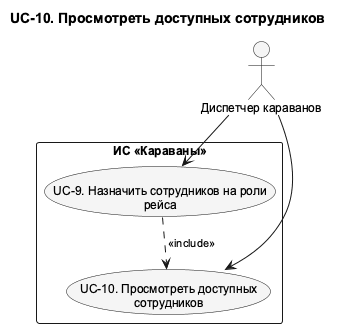

The diagram above was rendered by PlantUML. Its source (embedded in the PNG):
@startuml UC_10_Detail
!pragma layout smetana
skinparam shadowing false
skinparam defaultFontName Arial
skinparam defaultFontSize 12
skinparam backgroundColor white
skinparam nodesep 75
skinparam ranksep 100
skinparam ArrowFontSize 11
skinparam usecaseBackgroundColor #F5F5F5
skinparam activityBackgroundColor #F5F5F5
top to bottom direction
title UC-10. Просмотреть доступных сотрудников

actor "Диспетчер караванов" as Dispatcher
rectangle "ИС «Караваны»" as SystemBoundary {
  usecase "UC-9. Назначить сотрудников на роли\nрейса" as UC9
  usecase "UC-10. Просмотреть доступных\nсотрудников" as UC10
}
' edge:R064
UC9 ..> UC10 : <<include>>
' edge:R009
Dispatcher --> UC9
' edge:R010
Dispatcher --> UC10
@enduml